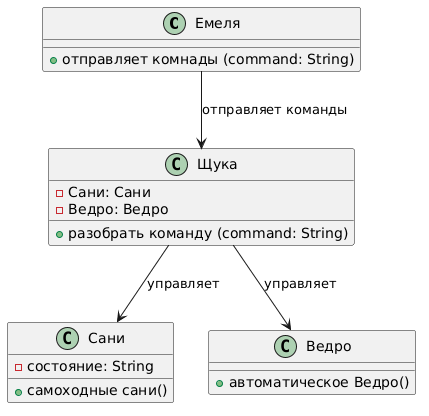

The diagram above was rendered by PlantUML. Its source (embedded in the PNG):
@startuml
class Емеля {
  + отправляет комнады (command: String)
}

class Щука {
  - Сани: Сани
  - Ведро: Ведро
  + разобрать команду (command: String)
}

class Сани {
  - состояние: String
  + самоходные сани()
}

class Ведро {
  + автоматическое Ведро()
}

Емеля --> Щука: отправляет команды
Щука --> Сани: управляет
Щука --> Ведро: управляет
@enduml